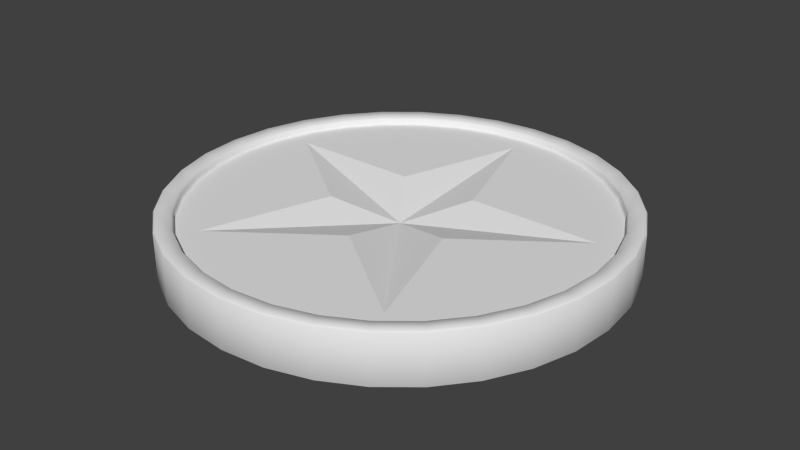 # Source: coin0.blend  (saved by Blender 2.69.0; exported with 4.5.12 LTS)
import bpy
from mathutils import Matrix  # noqa: F401  (used for matrix-valued properties, if any)

bpy.ops.wm.read_factory_settings(use_empty=True)
scene = bpy.context.scene
scene.name = 'Scene'

# ---- collections
col_collection_1 = bpy.data.collections.new('Collection 1'); scene.collection.children.link(col_collection_1)

# ---- world
world_world = bpy.data.worlds.new('World'); scene.world = world_world
world_world.color = (0.05088, 0.05088, 0.05088)
world_world.use_sun_shadow = False
world_world.sun_shadow_jitter_overblur = 0.0
world_world.cycles.sampling_method = 'MANUAL'
world_world.cycles.sample_map_resolution = 256

# ---- meshes
me_cylinder = bpy.data.meshes.new('Cylinder')
me_cylinder.from_pydata([(1.194e-07, 0.8928, 0.08387), (-0.2001, 0.2754, 0.08387), (-0.8491, 0.2759, 0.08387), (-0.3237, -0.1052, 0.08387), (-0.5248, -0.7223, 0.08387), (1.343e-07, -0.3404, 0.08387), (0.5248, -0.7223, 0.08387), (0.3237, -0.1052, 0.08387), (0.8491, 0.2759, 0.08387), (0.2001, 0.2754, 0.08387), (1.129e-07, 3.025e-07, 0.009606), (1.279e-07, -0.8928, -0.08877), (-0.2001, -0.2754, -0.08877), (-0.8491, -0.2759, -0.08877), (-0.3237, 0.1052, -0.08877), (-0.5248, 0.7223, -0.08877), (1.428e-07, 0.3404, -0.08877), (0.5248, 0.7223, -0.08877), (0.3237, 0.1052, -0.08877), (0.8491, -0.2759, -0.08877), (0.2001, -0.2754, -0.08877), (1.161e-07, 2.826e-07, -0.0145), (-5.995e-09, 0.992, 0.08387), (0.0, 1.0, 0.09333), (0.1951, 0.9808, 0.09333), (0.1935, 0.9729, 0.08387), (0.3827, 0.9239, 0.09333), (0.3796, 0.9165, 0.08387), (0.5556, 0.8315, 0.09333), (0.5511, 0.8248, 0.08387), (0.7071, 0.7071, 0.09333), (0.7014, 0.7014, 0.08387), (0.8315, 0.5556, 0.09333), (0.8248, 0.5511, 0.08387), (0.9239, 0.3827, 0.09333), (0.9165, 0.3796, 0.08387), (0.9808, 0.1951, 0.09333), (0.9729, 0.1935, 0.08387), (1.0, 7.55e-08, 0.09333), (0.992, 7.183e-08, 0.08387), (0.9808, -0.1951, 0.09333), (0.9729, -0.1935, 0.08387), (0.9239, -0.3827, 0.09333), (0.9165, -0.3796, 0.08387), (0.8315, -0.5556, 0.09333), (0.8248, -0.5511, 0.08387), (0.7071, -0.7071, 0.09333), (0.7014, -0.7014, 0.08387), (0.5556, -0.8315, 0.09333), (0.5511, -0.8248, 0.08387), (0.3827, -0.9239, 0.09333), (0.3796, -0.9165, 0.08387), (0.1951, -0.9808, 0.09333), (0.1935, -0.9729, 0.08387), (-3.258e-07, -1.0, 0.09333), (-3.21e-07, -0.992, 0.08387), (-0.1951, -0.9808, 0.09333), (-0.1935, -0.9729, 0.08387), (-0.3827, -0.9239, 0.09333), (-0.3796, -0.9165, 0.08387), (-0.5556, -0.8315, 0.09333), (-0.5511, -0.8248, 0.08387), (-0.7071, -0.7071, 0.09333), (-0.7014, -0.7014, 0.08387), (-0.8315, -0.5556, 0.09333), (-0.8248, -0.5511, 0.08387), (-0.9239, -0.3827, 0.09333), (-0.9165, -0.3796, 0.08387), (-0.9808, -0.1951, 0.09333), (-0.9729, -0.1935, 0.08387), (-1.0, 9.656e-07, 0.09333), (-0.992, 9.509e-07, 0.08387), (-0.9808, 0.1951, 0.09333), (-0.9729, 0.1935, 0.08387), (-0.9239, 0.3827, 0.09333), (-0.9165, 0.3796, 0.08387), (-0.8315, 0.5556, 0.09333), (-0.8248, 0.5511, 0.08387), (-0.7071, 0.7071, 0.09333), (-0.7014, 0.7014, 0.08387), (-0.5556, 0.8315, 0.09333), (-0.5511, 0.8248, 0.08387), (-0.3827, 0.9239, 0.09333), (-0.3796, 0.9165, 0.08387), (-0.1951, 0.9808, 0.09333), (-0.1935, 0.9729, 0.08387), (0.0, 1.0, 0.1099), (6.054e-09, 1.008, 0.12), (0.1967, 0.9886, 0.12), (0.1951, 0.9808, 0.1099), (0.3858, 0.9313, 0.12), (0.3827, 0.9239, 0.1099), (0.56, 0.8381, 0.12), (0.5556, 0.8315, 0.1099), (0.7128, 0.7128, 0.12), (0.7071, 0.7071, 0.1099), (0.8381, 0.56, 0.12), (0.8315, 0.5556, 0.1099), (0.9313, 0.3858, 0.12), (0.9239, 0.3827, 0.1099), (0.9886, 0.1967, 0.12), (0.9808, 0.1951, 0.1099), (1.008, 7.788e-08, 0.12), (1.0, 7.55e-08, 0.1099), (0.9886, -0.1967, 0.12), (0.9808, -0.1951, 0.1099), (0.9313, -0.3858, 0.12), (0.9239, -0.3827, 0.1099), (0.8381, -0.56, 0.12), (0.8315, -0.5556, 0.1099), (0.7128, -0.7128, 0.12), (0.7071, -0.7071, 0.1099), (0.56, -0.8381, 0.12), (0.5556, -0.8315, 0.1099), (0.3858, -0.9313, 0.12), (0.3827, -0.9239, 0.1099), (0.1967, -0.9886, 0.12), (0.1951, -0.9808, 0.1099), (-3.307e-07, -1.008, 0.12), (-3.258e-07, -1.0, 0.1099), (-0.1967, -0.9886, 0.12), (-0.1951, -0.9808, 0.1099), (-0.3858, -0.9313, 0.12), (-0.3827, -0.9239, 0.1099), (-0.56, -0.8381, 0.12), (-0.5556, -0.8315, 0.1099), (-0.7128, -0.7128, 0.12), (-0.7071, -0.7071, 0.1099), (-0.8381, -0.56, 0.12), (-0.8315, -0.5556, 0.1099), (-0.9313, -0.3858, 0.12), (-0.9239, -0.3827, 0.1099), (-0.9886, -0.1967, 0.12), (-0.9808, -0.1951, 0.1099), (-1.008, 9.803e-07, 0.12), (-1.0, 9.656e-07, 0.1099), (-0.9886, 0.1967, 0.12), (-0.9808, 0.1951, 0.1099), (-0.9313, 0.3858, 0.12), (-0.9239, 0.3827, 0.1099), (-0.8381, 0.56, 0.12), (-0.8315, 0.5556, 0.1099), (-0.7128, 0.7128, 0.12), (-0.7071, 0.7071, 0.1099), (-0.56, 0.8381, 0.12), (-0.5556, 0.8315, 0.1099), (-0.3858, 0.9313, 0.12), (-0.3827, 0.9239, 0.1099), (-0.1967, 0.9886, 0.12), (-0.1951, 0.9808, 0.1099), (-7.567e-09, 1.078, 0.1259), (-4.697e-09, 1.086, 0.1171), (0.2104, 1.058, 0.1259), (0.212, 1.066, 0.1171), (0.4127, 0.9964, 0.1259), (0.4158, 1.004, 0.1171), (0.5992, 0.8967, 0.1259), (0.6036, 0.9034, 0.1171), (0.7626, 0.7626, 0.1259), (0.7683, 0.7683, 0.1171), (0.8967, 0.5992, 0.1259), (0.9034, 0.6036, 0.1171), (0.9964, 0.4127, 0.1259), (1.004, 0.4158, 0.1171), (1.058, 0.2104, 0.1259), (1.066, 0.212, 0.1171), (1.086, 5.476e-08, 0.1171), (1.078, 5.477e-08, 0.1259), (1.066, -0.212, 0.1171), (1.058, -0.2104, 0.1259), (1.004, -0.4158, 0.1171), (0.9964, -0.4127, 0.1259), (0.9034, -0.6036, 0.1171), (0.8967, -0.5992, 0.1259), (0.7683, -0.7683, 0.1171), (0.7626, -0.7626, 0.1259), (0.6036, -0.9034, 0.1171), (0.5992, -0.8967, 0.1259), (0.4158, -1.004, 0.1171), (0.4127, -0.9964, 0.1259), (0.212, -1.066, 0.1171), (0.2104, -1.058, 0.1259), (-3.587e-07, -1.086, 0.1171), (-3.497e-07, -1.078, 0.1259), (-0.212, -1.066, 0.1171), (-0.2104, -1.058, 0.1259), (-0.4158, -1.004, 0.1171), (-0.4127, -0.9964, 0.1259), (-0.6036, -0.9034, 0.1171), (-0.5992, -0.8967, 0.1259), (-0.7683, -0.7683, 0.1171), (-0.7626, -0.7626, 0.1259), (-0.9034, -0.6036, 0.1171), (-0.8967, -0.5992, 0.1259), (-1.004, -0.4158, 0.1171), (-0.9964, -0.4127, 0.1259), (-1.066, -0.212, 0.1171), (-1.058, -0.2104, 0.1259), (-1.086, 1.022e-06, 0.1171), (-1.078, 1.008e-06, 0.1259), (-1.058, 0.2104, 0.1259), (-1.066, 0.212, 0.1171), (-0.9964, 0.4127, 0.1259), (-1.004, 0.4158, 0.1171), (-0.8967, 0.5992, 0.1259), (-0.9034, 0.6036, 0.1171), (-0.7626, 0.7626, 0.1259), (-0.7683, 0.7683, 0.1171), (-0.5992, 0.8967, 0.1259), (-0.6036, 0.9034, 0.1171), (-0.4127, 0.9964, 0.1259), (-0.4158, 1.004, 0.1171), (-0.2104, 1.058, 0.1259), (-0.212, 1.066, 0.1171), (0.0, 1.0, -0.09329), (-4.831e-09, 0.992, -0.08392), (0.1935, 0.9729, -0.08392), (0.1951, 0.9808, -0.09329), (0.3796, 0.9165, -0.08391), (0.3827, 0.9239, -0.09329), (0.5511, 0.8248, -0.08421), (0.5556, 0.8315, -0.09329), (0.7014, 0.7014, -0.08392), (0.7071, 0.7071, -0.09329), (0.8248, 0.5511, -0.08392), (0.8315, 0.5556, -0.09329), (0.9165, 0.3796, -0.08393), (0.9239, 0.3827, -0.09329), (0.9729, 0.1935, -0.08392), (0.9808, 0.1951, -0.09329), (0.992, 3.781e-07, -0.08392), (1.0, 7.55e-08, -0.09329), (0.9729, -0.1935, -0.08391), (0.9808, -0.1951, -0.09329), (0.9165, -0.3796, -0.08416), (0.9239, -0.3827, -0.09329), (0.8248, -0.5511, -0.08392), (0.8315, -0.5556, -0.09329), (0.7014, -0.7014, -0.08392), (0.7071, -0.7071, -0.09329), (0.5511, -0.8248, -0.08392), (0.5556, -0.8315, -0.09329), (0.3796, -0.9165, -0.08392), (0.3827, -0.9239, -0.09329), (0.1935, -0.9729, -0.08391), (0.1951, -0.9808, -0.09329), (-3.21e-07, -0.992, -0.0842), (-3.258e-07, -1.0, -0.09329), (-0.1935, -0.9729, -0.08392), (-0.1951, -0.9808, -0.09329), (-0.3827, -0.9239, -0.09329), (-0.3796, -0.9165, -0.08392), (-0.5556, -0.8315, -0.09329), (-0.5511, -0.8248, -0.08393), (-0.7014, -0.7014, -0.08392), (-0.7071, -0.7071, -0.09329), (-0.8248, -0.5511, -0.08392), (-0.8315, -0.5556, -0.09329), (-0.9165, -0.3796, -0.08391), (-0.9239, -0.3827, -0.09329), (-0.9729, -0.1935, -0.08415), (-0.9808, -0.1951, -0.09329), (-1.0, 9.656e-07, -0.09329), (-0.992, 1.256e-06, -0.08392), (-0.9729, 0.1935, -0.08392), (-0.9808, 0.1951, -0.09329), (-0.9165, 0.3796, -0.08392), (-0.9239, 0.3827, -0.09329), (-0.8248, 0.5511, -0.08392), (-0.8315, 0.5556, -0.09329), (-0.7071, 0.7071, -0.09329), (-0.7014, 0.7014, -0.08391), (-0.5511, 0.8248, -0.08418), (-0.5556, 0.8315, -0.09329), (-0.3796, 0.9165, -0.08392), (-0.3827, 0.9239, -0.09329), (-0.1935, 0.9729, -0.08392), (-0.1951, 0.9808, -0.09329), (5.937e-09, 1.008, -0.12), (0.0, 1.0, -0.1098), (0.1951, 0.9808, -0.1098), (0.1967, 0.9886, -0.12), (0.3827, 0.9239, -0.1098), (0.3858, 0.9313, -0.12), (0.5556, 0.8315, -0.1098), (0.56, 0.8381, -0.12), (0.7071, 0.7071, -0.1098), (0.7128, 0.7128, -0.12), (0.8315, 0.5556, -0.1098), (0.8381, 0.56, -0.12), (0.9239, 0.3827, -0.1098), (0.9313, 0.3858, -0.12), (0.9808, 0.1951, -0.1098), (0.9886, 0.1967, -0.12), (1.0, 7.55e-08, -0.1098), (1.008, 7.788e-08, -0.12), (0.9808, -0.1951, -0.1098), (0.9886, -0.1967, -0.12), (0.9239, -0.3827, -0.1098), (0.9313, -0.3858, -0.12), (0.8315, -0.5556, -0.1098), (0.8381, -0.56, -0.12), (0.7071, -0.7071, -0.1098), (0.7128, -0.7128, -0.12), (0.5556, -0.8315, -0.1098), (0.56, -0.8381, -0.12), (0.3827, -0.9239, -0.1098), (0.3858, -0.9313, -0.12), (0.1951, -0.9808, -0.1098), (0.1967, -0.9886, -0.12), (-3.258e-07, -1.0, -0.1098), (-3.307e-07, -1.008, -0.12), (-0.1951, -0.9808, -0.1098), (-0.1967, -0.9886, -0.12), (-0.3827, -0.9239, -0.1098), (-0.3858, -0.9313, -0.12), (-0.5556, -0.8315, -0.1098), (-0.56, -0.8381, -0.12), (-0.7071, -0.7071, -0.1098), (-0.7128, -0.7128, -0.12), (-0.8315, -0.5556, -0.1098), (-0.8381, -0.56, -0.12), (-0.9239, -0.3827, -0.1098), (-0.9313, -0.3858, -0.12), (-0.9808, -0.1951, -0.1098), (-0.9886, -0.1967, -0.12), (-1.0, 9.656e-07, -0.1098), (-1.008, 9.803e-07, -0.12), (-0.9808, 0.1951, -0.1098), (-0.9886, 0.1967, -0.12), (-0.9239, 0.3827, -0.1098), (-0.9313, 0.3858, -0.12), (-0.8315, 0.5556, -0.1098), (-0.8381, 0.56, -0.12), (-0.7071, 0.7071, -0.1098), (-0.7128, 0.7128, -0.12), (-0.5556, 0.8315, -0.1098), (-0.56, 0.8381, -0.12), (-0.3827, 0.9239, -0.1098), (-0.3858, 0.9313, -0.12), (-0.1951, 0.9808, -0.1098), (-0.1967, 0.9886, -0.12), (-4.697e-09, 1.086, -0.1171), (-7.625e-09, 1.078, -0.1259), (0.2104, 1.058, -0.1259), (0.212, 1.066, -0.1171), (0.4127, 0.9964, -0.1259), (0.4158, 1.004, -0.1171), (0.5992, 0.8967, -0.1259), (0.6036, 0.9034, -0.1171), (0.7626, 0.7626, -0.1259), (0.7683, 0.7683, -0.1171), (0.8967, 0.5992, -0.1259), (0.9034, 0.6036, -0.1171), (0.9964, 0.4127, -0.1259), (1.004, 0.4158, -0.1171), (1.058, 0.2104, -0.1259), (1.066, 0.212, -0.1171), (1.078, 5.483e-08, -0.1259), (1.086, 5.476e-08, -0.1171), (1.058, -0.2104, -0.1259), (1.066, -0.212, -0.1171), (0.9964, -0.4127, -0.1259), (1.004, -0.4158, -0.1171), (0.8967, -0.5992, -0.1259), (0.9034, -0.6036, -0.1171), (0.7626, -0.7626, -0.1259), (0.7683, -0.7683, -0.1171), (0.5992, -0.8967, -0.1259), (0.6036, -0.9034, -0.1171), (0.4127, -0.9964, -0.1259), (0.4158, -1.004, -0.1171), (0.2104, -1.058, -0.1259), (0.212, -1.066, -0.1171), (-3.498e-07, -1.078, -0.1259), (-3.587e-07, -1.086, -0.1171), (-0.2104, -1.058, -0.1259), (-0.212, -1.066, -0.1171), (-0.4127, -0.9964, -0.1259), (-0.4158, -1.004, -0.1171), (-0.5992, -0.8967, -0.1259), (-0.6036, -0.9034, -0.1171), (-0.7626, -0.7626, -0.1259), (-0.7683, -0.7683, -0.1171), (-0.8967, -0.5992, -0.1259), (-0.9034, -0.6036, -0.1171), (-0.9964, -0.4127, -0.1259), (-1.004, -0.4158, -0.1171), (-1.058, -0.2104, -0.1259), (-1.066, -0.212, -0.1171), (-1.078, 1.008e-06, -0.1259), (-1.086, 1.022e-06, -0.1171), (-1.058, 0.2104, -0.1259), (-1.066, 0.212, -0.1171), (-0.9964, 0.4127, -0.1259), (-1.004, 0.4158, -0.1171), (-0.8967, 0.5992, -0.1259), (-0.9034, 0.6036, -0.1171), (-0.7626, 0.7626, -0.1259), (-0.7683, 0.7683, -0.1171), (-0.5992, 0.8967, -0.1259), (-0.6036, 0.9034, -0.1171), (-0.4127, 0.9964, -0.1259), (-0.4158, 1.004, -0.1171), (-0.2104, 1.058, -0.1259), (-0.212, 1.066, -0.1171)], [], [(4, 3, 2, 73, 71, 69, 67, 65, 63, 61), (317, 315, 378, 380), (307, 305, 368, 370), (194, 196, 389, 387), (184, 186, 379, 377), (278, 341, 404, 343), (174, 176, 369, 367), (289, 287, 350, 352), (359, 357, 165, 166), (199, 200, 201, 198), (287, 285, 348, 350), (321, 319, 382, 384), (9, 0, 10), (8, 9, 10), (7, 8, 10), (6, 7, 10), (5, 6, 10), (4, 5, 10), (3, 4, 10), (2, 3, 10), (1, 2, 10), (0, 1, 10), (20, 11, 21), (19, 20, 21), (18, 19, 21), (17, 18, 21), (16, 17, 21), (15, 16, 21), (14, 15, 21), (13, 14, 21), (12, 13, 21), (11, 12, 21), (165, 164, 167, 166), (303, 301, 364, 366), (315, 313, 376, 378), (327, 325, 388, 390), (22, 0, 9, 8, 37, 35, 33, 31, 29, 27, 25), (219, 217, 280, 282), (170, 172, 365, 363), (182, 184, 377, 375), (333, 331, 394, 396), (311, 309, 372, 374), (260, 263, 264, 266, 268, 271, 272, 15, 14, 13), (257, 255, 318, 320), (301, 299, 362, 364), (247, 245, 308, 310), (168, 170, 363, 361), (325, 323, 386, 388), (6, 5, 4, 61, 59, 57, 55, 53, 51, 49), (305, 303, 366, 368), (270, 269, 332, 334), (192, 194, 387, 385), (345, 342, 151, 153), (269, 267, 330, 332), (261, 259, 322, 324), (250, 249, 312, 314), (241, 239, 302, 304), (231, 229, 292, 294), (221, 219, 282, 284), (275, 273, 336, 338), (262, 261, 324, 326), (252, 250, 314, 316), (243, 241, 304, 306), (235, 233, 296, 298), (225, 223, 286, 288), (277, 275, 338, 340), (267, 265, 328, 330), (259, 257, 320, 322), (227, 225, 288, 290), (237, 235, 298, 300), (245, 243, 306, 308), (255, 252, 316, 318), (265, 262, 326, 328), (223, 221, 284, 286), (233, 231, 294, 296), (214, 277, 340, 279), (176, 178, 371, 369), (186, 188, 381, 379), (196, 198, 391, 389), (273, 270, 334, 336), (229, 227, 290, 292), (239, 237, 300, 302), (249, 247, 310, 312), (234, 236, 238, 240, 242, 244, 246, 11, 20, 19), (180, 182, 375, 373), (190, 192, 385, 383), (220, 222, 224, 226, 228, 230, 232, 234, 19, 18, 17), (166, 168, 361, 359), (178, 180, 373, 371), (188, 190, 383, 381), (393, 391, 198, 201), (339, 337, 400, 402), (295, 293, 356, 358), (172, 174, 367, 365), (246, 248, 251, 253, 254, 256, 258, 260, 13, 12, 11), (60, 62, 127, 125), (50, 52, 117, 115), (40, 42, 107, 105), (30, 32, 97, 95), (23, 24, 89, 86), (74, 76, 141, 139), (64, 66, 131, 129), (54, 56, 121, 119), (44, 46, 111, 109), (34, 36, 101, 99), (24, 26, 91, 89), (78, 80, 145, 143), (68, 70, 135, 133), (58, 60, 125, 123), (48, 50, 115, 113), (38, 40, 105, 103), (70, 72, 137, 135), (80, 82, 147, 145), (26, 28, 93, 91), (36, 38, 103, 101), (84, 23, 86, 149), (46, 48, 113, 111), (56, 58, 123, 121), (66, 68, 133, 131), (76, 78, 143, 141), (32, 34, 99, 97), (42, 44, 109, 107), (52, 54, 119, 117), (62, 64, 129, 127), (72, 74, 139, 137), (82, 84, 149, 147), (28, 30, 95, 93), (335, 333, 396, 398), (291, 289, 352, 354), (8, 7, 6, 49, 47, 45, 43, 41, 39, 37), (2, 1, 0, 22, 85, 83, 81, 79, 77, 75, 73), (313, 311, 374, 376), (323, 321, 384, 386), (331, 329, 392, 394), (341, 339, 402, 404), (299, 297, 360, 362), (309, 307, 370, 372), (319, 317, 380, 382), (329, 327, 390, 392), (337, 335, 398, 400), (293, 291, 354, 356), (118, 120, 185, 183), (122, 124, 189, 187), (116, 118, 183, 181), (124, 126, 191, 189), (114, 116, 181, 179), (126, 128, 193, 191), (112, 114, 179, 177), (128, 130, 195, 193), (110, 112, 177, 175), (130, 132, 197, 195), (108, 110, 175, 173), (132, 134, 199, 197), (106, 108, 173, 171), (104, 106, 171, 169), (102, 104, 169, 167), (22, 25, 24, 23), (25, 27, 26, 24), (27, 29, 28, 26), (29, 31, 30, 28), (31, 33, 32, 30), (33, 35, 34, 32), (35, 37, 36, 34), (37, 39, 38, 36), (39, 41, 40, 38), (41, 43, 42, 40), (43, 45, 44, 42), (45, 47, 46, 44), (47, 49, 48, 46), (49, 51, 50, 48), (51, 53, 52, 50), (53, 55, 54, 52), (55, 57, 56, 54), (57, 59, 58, 56), (59, 61, 60, 58), (61, 63, 62, 60), (63, 65, 64, 62), (65, 67, 66, 64), (67, 69, 68, 66), (69, 71, 70, 68), (71, 73, 72, 70), (73, 75, 74, 72), (75, 77, 76, 74), (77, 79, 78, 76), (79, 81, 80, 78), (81, 83, 82, 80), (83, 85, 84, 82), (85, 22, 23, 84), (285, 283, 346, 348), (86, 89, 88, 87), (89, 91, 90, 88), (91, 93, 92, 90), (93, 95, 94, 92), (95, 97, 96, 94), (97, 99, 98, 96), (99, 101, 100, 98), (101, 103, 102, 100), (103, 105, 104, 102), (105, 107, 106, 104), (107, 109, 108, 106), (109, 111, 110, 108), (111, 113, 112, 110), (113, 115, 114, 112), (115, 117, 116, 114), (117, 119, 118, 116), (119, 121, 120, 118), (121, 123, 122, 120), (123, 125, 124, 122), (125, 127, 126, 124), (127, 129, 128, 126), (129, 131, 130, 128), (131, 133, 132, 130), (133, 135, 134, 132), (135, 137, 136, 134), (137, 139, 138, 136), (139, 141, 140, 138), (141, 143, 142, 140), (143, 145, 144, 142), (145, 147, 146, 144), (147, 149, 148, 146), (149, 86, 87, 148), (283, 281, 344, 346), (120, 122, 187, 185), (297, 295, 358, 360), (153, 152, 154, 155), (155, 154, 156, 157), (157, 156, 158, 159), (159, 158, 160, 161), (161, 160, 162, 163), (163, 162, 164, 165), (167, 169, 168, 166), (169, 171, 170, 168), (171, 173, 172, 170), (173, 175, 174, 172), (175, 177, 176, 174), (177, 179, 178, 176), (179, 181, 180, 178), (181, 183, 182, 180), (183, 185, 184, 182), (185, 187, 186, 184), (187, 189, 188, 186), (189, 191, 190, 188), (191, 193, 192, 190), (193, 195, 194, 192), (195, 197, 196, 194), (197, 199, 198, 196), (201, 200, 202, 203), (203, 202, 204, 205), (205, 204, 206, 207), (207, 206, 208, 209), (209, 208, 210, 211), (211, 210, 212, 213), (150, 151, 213, 212), (150, 152, 153, 151), (88, 152, 150, 87), (87, 150, 212, 148), (212, 210, 146, 148), (210, 208, 144, 146), (208, 206, 142, 144), (206, 204, 140, 142), (204, 202, 138, 140), (202, 200, 136, 138), (200, 199, 134, 136), (152, 88, 90, 154), (154, 90, 92, 156), (156, 92, 94, 158), (158, 94, 96, 160), (160, 96, 98, 162), (162, 98, 100, 164), (164, 100, 102, 167), (216, 215, 214, 217), (218, 216, 217, 219), (220, 218, 219, 221), (222, 220, 221, 223), (224, 222, 223, 225), (226, 224, 225, 227), (228, 226, 227, 229), (230, 228, 229, 231), (232, 230, 231, 233), (234, 232, 233, 235), (236, 234, 235, 237), (238, 236, 237, 239), (240, 238, 239, 241), (242, 240, 241, 243), (244, 242, 243, 245), (246, 244, 245, 247), (248, 246, 247, 249), (251, 248, 249, 250), (253, 251, 250, 252), (254, 253, 252, 255), (256, 254, 255, 257), (258, 256, 257, 259), (260, 258, 259, 261), (263, 260, 261, 262), (264, 263, 262, 265), (266, 264, 265, 267), (268, 266, 267, 269), (271, 268, 269, 270), (272, 271, 270, 273), (274, 272, 273, 275), (276, 274, 275, 277), (215, 276, 277, 214), (215, 216, 218, 220, 17, 16, 15, 272, 274, 276), (280, 279, 278, 281), (282, 280, 281, 283), (284, 282, 283, 285), (286, 284, 285, 287), (288, 286, 287, 289), (290, 288, 289, 291), (292, 290, 291, 293), (294, 292, 293, 295), (296, 294, 295, 297), (298, 296, 297, 299), (300, 298, 299, 301), (302, 300, 301, 303), (304, 302, 303, 305), (306, 304, 305, 307), (308, 306, 307, 309), (310, 308, 309, 311), (312, 310, 311, 313), (314, 312, 313, 315), (316, 314, 315, 317), (318, 316, 317, 319), (320, 318, 319, 321), (322, 320, 321, 323), (324, 322, 323, 325), (326, 324, 325, 327), (328, 326, 327, 329), (330, 328, 329, 331), (332, 330, 331, 333), (334, 332, 333, 335), (336, 334, 335, 337), (338, 336, 337, 339), (340, 338, 339, 341), (279, 340, 341, 278), (217, 214, 279, 280), (344, 343, 342, 345), (346, 344, 345, 347), (348, 346, 347, 349), (350, 348, 349, 351), (352, 350, 351, 353), (354, 352, 353, 355), (356, 354, 355, 357), (358, 356, 357, 359), (360, 358, 359, 361), (362, 360, 361, 363), (364, 362, 363, 365), (366, 364, 365, 367), (368, 366, 367, 369), (370, 368, 369, 371), (372, 370, 371, 373), (374, 372, 373, 375), (376, 374, 375, 377), (378, 376, 377, 379), (380, 378, 379, 381), (382, 380, 381, 383), (384, 382, 383, 385), (386, 384, 385, 387), (388, 386, 387, 389), (390, 388, 389, 391), (392, 390, 391, 393), (394, 392, 393, 395), (396, 394, 395, 397), (398, 396, 397, 399), (400, 398, 399, 401), (402, 400, 401, 403), (404, 402, 403, 405), (343, 404, 405, 342), (281, 278, 343, 344), (405, 403, 211, 213), (393, 201, 203, 395), (209, 211, 403, 401), (397, 395, 203, 205), (399, 397, 205, 207), (342, 405, 213, 151), (207, 209, 401, 399), (161, 353, 351, 159), (165, 357, 355, 163), (155, 347, 345, 153), (159, 351, 349, 157), (157, 349, 347, 155), (353, 161, 163, 355)])
me_cylinder.polygons.foreach_set('use_smooth', [0, 1, 1, 1, 1, 1, 1, 1, 1, 1, 1, 1, 0, 0, 0, 0, 0, 0, 0, 0, 0, 0, 0, 0, 0, 0, 0, 0, 0, 0, 0, 0, 1, 1, 1, 1, 0, 1, 1, 1, 1, 1, 0, 1, 1, 1, 1, 1, 0, 1, 1, 1, 1, 1, 1, 1, 1, 1, 1, 1, 1, 1, 1, 1, 1, 1, 1, 1, 1, 1, 1, 1, 1, 1, 1, 1, 1, 1, 1, 1, 1, 1, 1, 0, 1, 1, 0, 1, 1, 1, 1, 1, 1, 1, 0, 1, 1, 1, 1, 1, 1, 1, 1, 1, 1, 1, 1, 1, 1, 1, 1, 1, 1, 1, 1, 1, 1, 1, 1, 1, 1, 1, 1, 1, 1, 1, 1, 1, 1, 0, 0, 1, 1, 1, 1, 1, 1, 1, 1, 1, 1, 1, 1, 1, 1, 1, 1, 1, 1, 1, 1, 1, 1, 1, 1, 1, 1, 1, 1, 1, 1, 1, 1, 1, 1, 1, 1, 1, 1, 1, 1, 1, 1, 1, 1, 1, 1, 1, 1, 1, 1, 1, 1, 1, 1, 1, 1, 1, 1, 1, 1, 1, 1, 1, 1, 1, 1, 1, 1, 1, 1, 1, 1, 1, 1, 1, 1, 1, 1, 1, 1, 1, 1, 1, 1, 1, 1, 1, 1, 1, 1, 1, 1, 1, 1, 1, 1, 1, 1, 1, 1, 1, 1, 1, 1, 1, 1, 1, 1, 1, 1, 1, 1, 1, 1, 1, 1, 1, 1, 1, 1, 1, 1, 1, 1, 1, 1, 1, 1, 1, 1, 1, 1, 1, 1, 1, 1, 1, 1, 1, 1, 1, 1, 1, 1, 1, 1, 1, 1, 1, 1, 1, 1, 1, 1, 1, 1, 1, 1, 1, 1, 1, 1, 1, 1, 1, 1, 1, 1, 1, 1, 1, 0, 1, 1, 1, 1, 1, 1, 1, 1, 1, 1, 1, 1, 1, 1, 1, 1, 1, 1, 1, 1, 1, 1, 1, 1, 1, 1, 1, 1, 1, 1, 1, 1, 1, 1, 1, 1, 1, 1, 1, 1, 1, 1, 1, 1, 1, 1, 1, 1, 1, 1, 1, 1, 1, 1, 1, 1, 1, 1, 1, 1, 1, 1, 1, 1, 1, 1, 1, 1, 1, 1, 1, 1, 1, 1, 1, 1, 1, 1, 1])
_uv = me_cylinder.uv_layers.new(name='UVMap')
_uv.uv.foreach_set('vector', [0.5, 1.0, 0.7939, 0.9045, 0.9755, 0.6545, 0.9755, 0.3455, 0.7939, 0.09549, 0.5, 0.0, 0.2061, 0.09549, 0.02447, 0.3455, 0.02447, 0.6545, 0.2061, 0.9045, 0.0, 0.0, 1.0, 0.0, 1.0, 1.0, 0.0, 1.0, 0.0, 0.0, 1.0, 0.0, 1.0, 1.0, 0.0, 1.0, 0.0, 0.0, 1.0, 0.0, 1.0, 1.0, 0.0, 1.0, 0.0, 0.0, 1.0, 0.0, 1.0, 1.0, 0.0, 1.0, 0.0, 0.0, 1.0, 0.0, 1.0, 1.0, 0.0, 1.0, 0.0, 0.0, 1.0, 0.0, 1.0, 1.0, 0.0, 1.0, 0.0, 0.0, 1.0, 0.0, 1.0, 1.0, 0.0, 1.0, 0.0, 0.0, 1.0, 0.0, 1.0, 1.0, 0.0, 1.0, 0.0, 0.0, 1.0, 0.0, 1.0, 1.0, 0.0, 1.0, 0.0, 0.0, 1.0, 0.0, 1.0, 1.0, 0.0, 1.0, 0.0, 0.0, 1.0, 0.0, 1.0, 1.0, 0.0, 1.0, 0.0, 0.0, 1.0, 0.0, 1.0, 1.0, 0.0, 0.0, 1.0, 0.0, 1.0, 1.0, 0.0, 0.0, 1.0, 0.0, 1.0, 1.0, 0.0, 0.0, 1.0, 0.0, 1.0, 1.0, 0.0, 0.0, 1.0, 0.0, 1.0, 1.0, 0.0, 0.0, 1.0, 0.0, 1.0, 1.0, 0.0, 0.0, 1.0, 0.0, 1.0, 1.0, 0.0, 0.0, 1.0, 0.0, 1.0, 1.0, 0.0, 0.0, 1.0, 0.0, 1.0, 1.0, 0.0, 0.0, 1.0, 0.0, 1.0, 1.0, 0.0, 0.0, 1.0, 0.0, 1.0, 1.0, 0.0, 0.0, 1.0, 0.0, 1.0, 1.0, 0.0, 0.0, 1.0, 0.0, 1.0, 1.0, 0.0, 0.0, 1.0, 0.0, 1.0, 1.0, 0.0, 0.0, 1.0, 0.0, 1.0, 1.0, 0.0, 0.0, 1.0, 0.0, 1.0, 1.0, 0.0, 0.0, 1.0, 0.0, 1.0, 1.0, 0.0, 0.0, 1.0, 0.0, 1.0, 1.0, 0.0, 0.0, 1.0, 0.0, 1.0, 1.0, 0.0, 0.0, 1.0, 0.0, 1.0, 1.0, 0.0, 0.0, 1.0, 0.0, 1.0, 1.0, 0.0, 1.0, 0.0, 0.0, 1.0, 0.0, 1.0, 1.0, 0.0, 1.0, 0.0, 0.0, 1.0, 0.0, 1.0, 1.0, 0.0, 1.0, 0.0, 0.0, 1.0, 0.0, 1.0, 1.0, 0.0, 1.0, 0.5, 1.0, 0.7703, 0.9206, 0.9548, 0.7077, 0.9949, 0.4288, 0.8779, 0.1726, 0.6409, 0.02025, 0.3591, 0.02025, 0.1221, 0.1726, 0.005089, 0.4288, 0.04518, 0.7077, 0.2297, 0.9206, 0.0, 0.0, 1.0, 0.0, 1.0, 1.0, 0.0, 1.0, 0.0, 0.0, 1.0, 0.0, 1.0, 1.0, 0.0, 1.0, 0.0, 0.0, 1.0, 0.0, 1.0, 1.0, 0.0, 1.0, 0.0, 0.0, 1.0, 0.0, 1.0, 1.0, 0.0, 1.0, 0.0, 0.0, 1.0, 0.0, 1.0, 1.0, 0.0, 1.0, 0.5, 1.0, 0.7939, 0.9045, 0.9755, 0.6545, 0.9755, 0.3455, 0.7939, 0.09549, 0.5, 0.0, 0.2061, 0.09549, 0.02447, 0.3455, 0.02447, 0.6545, 0.2061, 0.9045, 0.0, 0.0, 1.0, 0.0, 1.0, 1.0, 0.0, 1.0, 0.0, 0.0, 1.0, 0.0, 1.0, 1.0, 0.0, 1.0, 0.0, 0.0, 1.0, 0.0, 1.0, 1.0, 0.0, 1.0, 0.0, 0.0, 1.0, 0.0, 1.0, 1.0, 0.0, 1.0, 0.0, 0.0, 1.0, 0.0, 1.0, 1.0, 0.0, 1.0, 0.5, 1.0, 0.7939, 0.9045, 0.9755, 0.6545, 0.9755, 0.3455, 0.7939, 0.09549, 0.5, 0.0, 0.2061, 0.09549, 0.02447, 0.3455, 0.02447, 0.6545, 0.2061, 0.9045, 0.0, 0.0, 1.0, 0.0, 1.0, 1.0, 0.0, 1.0, 0.0, 0.0, 1.0, 0.0, 1.0, 1.0, 0.0, 1.0, 0.0, 0.0, 1.0, 0.0, 1.0, 1.0, 0.0, 1.0, 0.0, 0.0, 1.0, 0.0, 1.0, 1.0, 0.0, 1.0, 0.0, 0.0, 1.0, 0.0, 1.0, 1.0, 0.0, 1.0, 0.0, 0.0, 1.0, 0.0, 1.0, 1.0, 0.0, 1.0, 0.0, 0.0, 1.0, 0.0, 1.0, 1.0, 0.0, 1.0, 0.0, 0.0, 1.0, 0.0, 1.0, 1.0, 0.0, 1.0, 0.0, 0.0, 1.0, 0.0, 1.0, 1.0, 0.0, 1.0, 0.0, 0.0, 1.0, 0.0, 1.0, 1.0, 0.0, 1.0, 0.0, 0.0, 1.0, 0.0, 1.0, 1.0, 0.0, 1.0, 0.0, 0.0, 1.0, 0.0, 1.0, 1.0, 0.0, 1.0, 0.0, 0.0, 1.0, 0.0, 1.0, 1.0, 0.0, 1.0, 0.0, 0.0, 1.0, 0.0, 1.0, 1.0, 0.0, 1.0, 0.0, 0.0, 1.0, 0.0, 1.0, 1.0, 0.0, 1.0, 0.0, 0.0, 1.0, 0.0, 1.0, 1.0, 0.0, 1.0, 0.0, 0.0, 1.0, 0.0, 1.0, 1.0, 0.0, 1.0, 0.0, 0.0, 1.0, 0.0, 1.0, 1.0, 0.0, 1.0, 0.0, 0.0, 1.0, 0.0, 1.0, 1.0, 0.0, 1.0, 0.0, 0.0, 1.0, 0.0, 1.0, 1.0, 0.0, 1.0, 0.0, 0.0, 1.0, 0.0, 1.0, 1.0, 0.0, 1.0, 0.0, 0.0, 1.0, 0.0, 1.0, 1.0, 0.0, 1.0, 0.0, 0.0, 1.0, 0.0, 1.0, 1.0, 0.0, 1.0, 0.0, 0.0, 1.0, 0.0, 1.0, 1.0, 0.0, 1.0, 0.0, 0.0, 1.0, 0.0, 1.0, 1.0, 0.0, 1.0, 0.0, 0.0, 1.0, 0.0, 1.0, 1.0, 0.0, 1.0, 0.0, 0.0, 1.0, 0.0, 1.0, 1.0, 0.0, 1.0, 0.0, 0.0, 1.0, 0.0, 1.0, 1.0, 0.0, 1.0, 0.0, 0.0, 1.0, 0.0, 1.0, 1.0, 0.0, 1.0, 0.0, 0.0, 1.0, 0.0, 1.0, 1.0, 0.0, 1.0, 0.0, 0.0, 1.0, 0.0, 1.0, 1.0, 0.0, 1.0, 0.0, 0.0, 1.0, 0.0, 1.0, 1.0, 0.0, 1.0, 0.0, 0.0, 1.0, 0.0, 1.0, 1.0, 0.0, 1.0, 0.0, 0.0, 1.0, 0.0, 1.0, 1.0, 0.0, 1.0, 0.5, 1.0, 0.7939, 0.9045, 0.9755, 0.6545, 0.9755, 0.3455, 0.7939, 0.09549, 0.5, 0.0, 0.2061, 0.09549, 0.02447, 0.3455, 0.02447, 0.6545, 0.2061, 0.9045, 0.0, 0.0, 1.0, 0.0, 1.0, 1.0, 0.0, 1.0, 0.0, 0.0, 1.0, 0.0, 1.0, 1.0, 0.0, 1.0, 0.5, 1.0, 0.7703, 0.9206, 0.9548, 0.7077, 0.9949, 0.4288, 0.8779, 0.1726, 0.6409, 0.02025, 0.3591, 0.02025, 0.1221, 0.1726, 0.005089, 0.4288, 0.04518, 0.7077, 0.2297, 0.9206, 0.0, 0.0, 1.0, 0.0, 1.0, 1.0, 0.0, 1.0, 0.0, 0.0, 1.0, 0.0, 1.0, 1.0, 0.0, 1.0, 0.0, 0.0, 1.0, 0.0, 1.0, 1.0, 0.0, 1.0, 0.0, 0.0, 1.0, 0.0, 1.0, 1.0, 0.0, 1.0, 0.0, 0.0, 1.0, 0.0, 1.0, 1.0, 0.0, 1.0, 0.0, 0.0, 1.0, 0.0, 1.0, 1.0, 0.0, 1.0, 0.0, 0.0, 1.0, 0.0, 1.0, 1.0, 0.0, 1.0, 0.5, 1.0, 0.7703, 0.9206, 0.9548, 0.7077, 0.9949, 0.4288, 0.8779, 0.1726, 0.6409, 0.02025, 0.3591, 0.02025, 0.1221, 0.1726, 0.005089, 0.4288, 0.04518, 0.7077, 0.2297, 0.9206, 0.0, 0.0, 1.0, 0.0, 1.0, 1.0, 0.0, 1.0, 0.0, 0.0, 1.0, 0.0, 1.0, 1.0, 0.0, 1.0, 0.0, 0.0, 1.0, 0.0, 1.0, 1.0, 0.0, 1.0, 0.0, 0.0, 1.0, 0.0, 1.0, 1.0, 0.0, 1.0, 0.0, 0.0, 1.0, 0.0, 1.0, 1.0, 0.0, 1.0, 0.0, 0.0, 1.0, 0.0, 1.0, 1.0, 0.0, 1.0, 0.0, 0.0, 1.0, 0.0, 1.0, 1.0, 0.0, 1.0, 0.0, 0.0, 1.0, 0.0, 1.0, 1.0, 0.0, 1.0, 0.0, 0.0, 1.0, 0.0, 1.0, 1.0, 0.0, 1.0, 0.0, 0.0, 1.0, 0.0, 1.0, 1.0, 0.0, 1.0, 0.0, 0.0, 1.0, 0.0, 1.0, 1.0, 0.0, 1.0, 0.0, 0.0, 1.0, 0.0, 1.0, 1.0, 0.0, 1.0, 0.0, 0.0, 1.0, 0.0, 1.0, 1.0, 0.0, 1.0, 0.0, 0.0, 1.0, 0.0, 1.0, 1.0, 0.0, 1.0, 0.0, 0.0, 1.0, 0.0, 1.0, 1.0, 0.0, 1.0, 0.0, 0.0, 1.0, 0.0, 1.0, 1.0, 0.0, 1.0, 0.0, 0.0, 1.0, 0.0, 1.0, 1.0, 0.0, 1.0, 0.0, 0.0, 1.0, 0.0, 1.0, 1.0, 0.0, 1.0, 0.0, 0.0, 1.0, 0.0, 1.0, 1.0, 0.0, 1.0, 0.0, 0.0, 1.0, 0.0, 1.0, 1.0, 0.0, 1.0, 0.0, 0.0, 1.0, 0.0, 1.0, 1.0, 0.0, 1.0, 0.0, 0.0, 1.0, 0.0, 1.0, 1.0, 0.0, 1.0, 0.0, 0.0, 1.0, 0.0, 1.0, 1.0, 0.0, 1.0, 0.0, 0.0, 1.0, 0.0, 1.0, 1.0, 0.0, 1.0, 0.0, 0.0, 1.0, 0.0, 1.0, 1.0, 0.0, 1.0, 0.0, 0.0, 1.0, 0.0, 1.0, 1.0, 0.0, 1.0, 0.0, 0.0, 1.0, 0.0, 1.0, 1.0, 0.0, 1.0, 0.0, 0.0, 1.0, 0.0, 1.0, 1.0, 0.0, 1.0, 0.0, 0.0, 1.0, 0.0, 1.0, 1.0, 0.0, 1.0, 0.0, 0.0, 1.0, 0.0, 1.0, 1.0, 0.0, 1.0, 0.0, 0.0, 1.0, 0.0, 1.0, 1.0, 0.0, 1.0, 0.0, 0.0, 1.0, 0.0, 1.0, 1.0, 0.0, 1.0, 0.0, 0.0, 1.0, 0.0, 1.0, 1.0, 0.0, 1.0, 0.0, 0.0, 1.0, 0.0, 1.0, 1.0, 0.0, 1.0, 0.5, 1.0, 0.7939, 0.9045, 0.9755, 0.6545, 0.9755, 0.3455, 0.7939, 0.09549, 0.5, 0.0, 0.2061, 0.09549, 0.02447, 0.3455, 0.02447, 0.6545, 0.2061, 0.9045, 0.5, 1.0, 0.7703, 0.9206, 0.9548, 0.7077, 0.9949, 0.4288, 0.8779, 0.1726, 0.6409, 0.02025, 0.3591, 0.02025, 0.1221, 0.1726, 0.005089, 0.4288, 0.04518, 0.7077, 0.2297, 0.9206, 0.0, 0.0, 1.0, 0.0, 1.0, 1.0, 0.0, 1.0, 0.0, 0.0, 1.0, 0.0, 1.0, 1.0, 0.0, 1.0, 0.0, 0.0, 1.0, 0.0, 1.0, 1.0, 0.0, 1.0, 0.0, 0.0, 1.0, 0.0, 1.0, 1.0, 0.0, 1.0, 0.0, 0.0, 1.0, 0.0, 1.0, 1.0, 0.0, 1.0, 0.0, 0.0, 1.0, 0.0, 1.0, 1.0, 0.0, 1.0, 0.0, 0.0, 1.0, 0.0, 1.0, 1.0, 0.0, 1.0, 0.0, 0.0, 1.0, 0.0, 1.0, 1.0, 0.0, 1.0, 0.0, 0.0, 1.0, 0.0, 1.0, 1.0, 0.0, 1.0, 0.0, 0.0, 1.0, 0.0, 1.0, 1.0, 0.0, 1.0, 0.0, 0.0, 1.0, 0.0, 1.0, 1.0, 0.0, 1.0, 0.0, 0.0, 1.0, 0.0, 1.0, 1.0, 0.0, 1.0, 0.0, 0.0, 1.0, 0.0, 1.0, 1.0, 0.0, 1.0, 0.0, 0.0, 1.0, 0.0, 1.0, 1.0, 0.0, 1.0, 0.0, 0.0, 1.0, 0.0, 1.0, 1.0, 0.0, 1.0, 0.0, 0.0, 1.0, 0.0, 1.0, 1.0, 0.0, 1.0, 0.0, 0.0, 1.0, 0.0, 1.0, 1.0, 0.0, 1.0, 0.0, 0.0, 1.0, 0.0, 1.0, 1.0, 0.0, 1.0, 0.0, 0.0, 1.0, 0.0, 1.0, 1.0, 0.0, 1.0, 0.0, 0.0, 1.0, 0.0, 1.0, 1.0, 0.0, 1.0, 0.0, 0.0, 1.0, 0.0, 1.0, 1.0, 0.0, 1.0, 0.0, 0.0, 1.0, 0.0, 1.0, 1.0, 0.0, 1.0, 0.0, 0.0, 1.0, 0.0, 1.0, 1.0, 0.0, 1.0, 0.0, 0.0, 1.0, 0.0, 1.0, 1.0, 0.0, 1.0, 0.0, 0.0, 1.0, 0.0, 1.0, 1.0, 0.0, 1.0, 0.0, 0.0, 1.0, 0.0, 1.0, 1.0, 0.0, 1.0, 0.0, 0.0, 1.0, 0.0, 1.0, 1.0, 0.0, 1.0, 0.0, 0.0, 1.0, 0.0, 1.0, 1.0, 0.0, 1.0, 0.0, 0.0, 1.0, 0.0, 1.0, 1.0, 0.0, 1.0, 0.0, 0.0, 1.0, 0.0, 1.0, 1.0, 0.0, 1.0, 0.0, 0.0, 1.0, 0.0, 1.0, 1.0, 0.0, 1.0, 0.0, 0.0, 1.0, 0.0, 1.0, 1.0, 0.0, 1.0, 0.0, 0.0, 1.0, 0.0, 1.0, 1.0, 0.0, 1.0, 0.0, 0.0, 1.0, 0.0, 1.0, 1.0, 0.0, 1.0, 0.0, 0.0, 1.0, 0.0, 1.0, 1.0, 0.0, 1.0, 0.0, 0.0, 1.0, 0.0, 1.0, 1.0, 0.0, 1.0, 0.0, 0.0, 1.0, 0.0, 1.0, 1.0, 0.0, 1.0, 0.0, 0.0, 1.0, 0.0, 1.0, 1.0, 0.0, 1.0, 0.0, 0.0, 1.0, 0.0, 1.0, 1.0, 0.0, 1.0, 0.0, 0.0, 1.0, 0.0, 1.0, 1.0, 0.0, 1.0, 0.0, 0.0, 1.0, 0.0, 1.0, 1.0, 0.0, 1.0, 0.0, 0.0, 1.0, 0.0, 1.0, 1.0, 0.0, 1.0, 0.0, 0.0, 1.0, 0.0, 1.0, 1.0, 0.0, 1.0, 0.0, 0.0, 1.0, 0.0, 1.0, 1.0, 0.0, 1.0, 0.0, 0.0, 1.0, 0.0, 1.0, 1.0, 0.0, 1.0, 0.0, 0.0, 1.0, 0.0, 1.0, 1.0, 0.0, 1.0, 0.0, 0.0, 1.0, 0.0, 1.0, 1.0, 0.0, 1.0, 0.0, 0.0, 1.0, 0.0, 1.0, 1.0, 0.0, 1.0, 0.0, 0.0, 1.0, 0.0, 1.0, 1.0, 0.0, 1.0, 0.0, 0.0, 1.0, 0.0, 1.0, 1.0, 0.0, 1.0, 0.0, 0.0, 1.0, 0.0, 1.0, 1.0, 0.0, 1.0, 0.0, 0.0, 1.0, 0.0, 1.0, 1.0, 0.0, 1.0, 0.0, 0.0, 1.0, 0.0, 1.0, 1.0, 0.0, 1.0, 0.0, 0.0, 1.0, 0.0, 1.0, 1.0, 0.0, 1.0, 0.0, 0.0, 1.0, 0.0, 1.0, 1.0, 0.0, 1.0, 0.0, 0.0, 1.0, 0.0, 1.0, 1.0, 0.0, 1.0, 0.0, 0.0, 1.0, 0.0, 1.0, 1.0, 0.0, 1.0, 0.0, 0.0, 1.0, 0.0, 1.0, 1.0, 0.0, 1.0, 0.0, 0.0, 1.0, 0.0, 1.0, 1.0, 0.0, 1.0, 0.0, 0.0, 1.0, 0.0, 1.0, 1.0, 0.0, 1.0, 0.0, 0.0, 1.0, 0.0, 1.0, 1.0, 0.0, 1.0, 0.0, 0.0, 1.0, 0.0, 1.0, 1.0, 0.0, 1.0, 0.0, 0.0, 1.0, 0.0, 1.0, 1.0, 0.0, 1.0, 0.0, 0.0, 1.0, 0.0, 1.0, 1.0, 0.0, 1.0, 0.0, 0.0, 1.0, 0.0, 1.0, 1.0, 0.0, 1.0, 0.0, 0.0, 1.0, 0.0, 1.0, 1.0, 0.0, 1.0, 0.0, 0.0, 1.0, 0.0, 1.0, 1.0, 0.0, 1.0, 0.0, 0.0, 1.0, 0.0, 1.0, 1.0, 0.0, 1.0, 0.0, 0.0, 1.0, 0.0, 1.0, 1.0, 0.0, 1.0, 0.0, 0.0, 1.0, 0.0, 1.0, 1.0, 0.0, 1.0, 0.0, 0.0, 1.0, 0.0, 1.0, 1.0, 0.0, 1.0, 0.0, 0.0, 1.0, 0.0, 1.0, 1.0, 0.0, 1.0, 0.0, 0.0, 1.0, 0.0, 1.0, 1.0, 0.0, 1.0, 0.0, 0.0, 1.0, 0.0, 1.0, 1.0, 0.0, 1.0, 0.0, 0.0, 1.0, 0.0, 1.0, 1.0, 0.0, 1.0, 0.0, 0.0, 1.0, 0.0, 1.0, 1.0, 0.0, 1.0, 0.0, 0.0, 1.0, 0.0, 1.0, 1.0, 0.0, 1.0, 0.0, 0.0, 1.0, 0.0, 1.0, 1.0, 0.0, 1.0, 0.0, 0.0, 1.0, 0.0, 1.0, 1.0, 0.0, 1.0, 0.0, 0.0, 1.0, 0.0, 1.0, 1.0, 0.0, 1.0, 0.0, 0.0, 1.0, 0.0, 1.0, 1.0, 0.0, 1.0, 0.0, 0.0, 1.0, 0.0, 1.0, 1.0, 0.0, 1.0, 0.0, 0.0, 1.0, 0.0, 1.0, 1.0, 0.0, 1.0, 0.0, 0.0, 1.0, 0.0, 1.0, 1.0, 0.0, 1.0, 0.0, 0.0, 1.0, 0.0, 1.0, 1.0, 0.0, 1.0, 0.0, 0.0, 1.0, 0.0, 1.0, 1.0, 0.0, 1.0, 0.0, 0.0, 1.0, 0.0, 1.0, 1.0, 0.0, 1.0, 0.0, 0.0, 1.0, 0.0, 1.0, 1.0, 0.0, 1.0, 0.0, 0.0, 1.0, 0.0, 1.0, 1.0, 0.0, 1.0, 0.0, 0.0, 1.0, 0.0, 1.0, 1.0, 0.0, 1.0, 0.0, 0.0, 1.0, 0.0, 1.0, 1.0, 0.0, 1.0, 0.0, 0.0, 1.0, 0.0, 1.0, 1.0, 0.0, 1.0, 0.0, 0.0, 1.0, 0.0, 1.0, 1.0, 0.0, 1.0, 0.0, 0.0, 1.0, 0.0, 1.0, 1.0, 0.0, 1.0, 0.0, 0.0, 1.0, 0.0, 1.0, 1.0, 0.0, 1.0, 0.0, 0.0, 1.0, 0.0, 1.0, 1.0, 0.0, 1.0, 0.0, 0.0, 1.0, 0.0, 1.0, 1.0, 0.0, 1.0, 0.0, 0.0, 1.0, 0.0, 1.0, 1.0, 0.0, 1.0, 0.0, 0.0, 1.0, 0.0, 1.0, 1.0, 0.0, 1.0, 0.0, 0.0, 1.0, 0.0, 1.0, 1.0, 0.0, 1.0, 0.0, 0.0, 1.0, 0.0, 1.0, 1.0, 0.0, 1.0, 0.0, 0.0, 1.0, 0.0, 1.0, 1.0, 0.0, 1.0, 0.0, 0.0, 1.0, 0.0, 1.0, 1.0, 0.0, 1.0, 0.0, 0.0, 1.0, 0.0, 1.0, 1.0, 0.0, 1.0, 0.0, 0.0, 1.0, 0.0, 1.0, 1.0, 0.0, 1.0, 0.0, 0.0, 1.0, 0.0, 1.0, 1.0, 0.0, 1.0, 0.0, 0.0, 1.0, 0.0, 1.0, 1.0, 0.0, 1.0, 0.0, 0.0, 1.0, 0.0, 1.0, 1.0, 0.0, 1.0, 0.0, 0.0, 1.0, 0.0, 1.0, 1.0, 0.0, 1.0, 0.0, 0.0, 1.0, 0.0, 1.0, 1.0, 0.0, 1.0, 0.0, 0.0, 1.0, 0.0, 1.0, 1.0, 0.0, 1.0, 0.0, 0.0, 1.0, 0.0, 1.0, 1.0, 0.0, 1.0, 0.0, 0.0, 1.0, 0.0, 1.0, 1.0, 0.0, 1.0, 0.0, 0.0, 1.0, 0.0, 1.0, 1.0, 0.0, 1.0, 0.0, 0.0, 1.0, 0.0, 1.0, 1.0, 0.0, 1.0, 0.0, 0.0, 1.0, 0.0, 1.0, 1.0, 0.0, 1.0, 0.0, 0.0, 1.0, 0.0, 1.0, 1.0, 0.0, 1.0, 0.0, 0.0, 1.0, 0.0, 1.0, 1.0, 0.0, 1.0, 0.0, 0.0, 1.0, 0.0, 1.0, 1.0, 0.0, 1.0, 0.0, 0.0, 1.0, 0.0, 1.0, 1.0, 0.0, 1.0, 0.0, 0.0, 1.0, 0.0, 1.0, 1.0, 0.0, 1.0, 0.0, 0.0, 1.0, 0.0, 1.0, 1.0, 0.0, 1.0, 0.0, 0.0, 1.0, 0.0, 1.0, 1.0, 0.0, 1.0, 0.0, 0.0, 1.0, 0.0, 1.0, 1.0, 0.0, 1.0, 0.0, 0.0, 1.0, 0.0, 1.0, 1.0, 0.0, 1.0, 0.0, 0.0, 1.0, 0.0, 1.0, 1.0, 0.0, 1.0, 0.0, 0.0, 1.0, 0.0, 1.0, 1.0, 0.0, 1.0, 0.0, 0.0, 1.0, 0.0, 1.0, 1.0, 0.0, 1.0, 0.0, 0.0, 1.0, 0.0, 1.0, 1.0, 0.0, 1.0, 0.0, 0.0, 1.0, 0.0, 1.0, 1.0, 0.0, 1.0, 0.0, 0.0, 1.0, 0.0, 1.0, 1.0, 0.0, 1.0, 0.0, 0.0, 1.0, 0.0, 1.0, 1.0, 0.0, 1.0, 0.0, 0.0, 1.0, 0.0, 1.0, 1.0, 0.0, 1.0, 0.0, 0.0, 1.0, 0.0, 1.0, 1.0, 0.0, 1.0, 0.0, 0.0, 1.0, 0.0, 1.0, 1.0, 0.0, 1.0, 0.0, 0.0, 1.0, 0.0, 1.0, 1.0, 0.0, 1.0, 0.0, 0.0, 1.0, 0.0, 1.0, 1.0, 0.0, 1.0, 0.0, 0.0, 1.0, 0.0, 1.0, 1.0, 0.0, 1.0, 0.0, 0.0, 1.0, 0.0, 1.0, 1.0, 0.0, 1.0, 0.0, 0.0, 1.0, 0.0, 1.0, 1.0, 0.0, 1.0, 0.0, 0.0, 1.0, 0.0, 1.0, 1.0, 0.0, 1.0, 0.0, 0.0, 1.0, 0.0, 1.0, 1.0, 0.0, 1.0, 0.0, 0.0, 1.0, 0.0, 1.0, 1.0, 0.0, 1.0, 0.0, 0.0, 1.0, 0.0, 1.0, 1.0, 0.0, 1.0, 0.0, 0.0, 1.0, 0.0, 1.0, 1.0, 0.0, 1.0, 0.0, 0.0, 1.0, 0.0, 1.0, 1.0, 0.0, 1.0, 0.0, 0.0, 1.0, 0.0, 1.0, 1.0, 0.0, 1.0, 0.0, 0.0, 1.0, 0.0, 1.0, 1.0, 0.0, 1.0, 0.0, 0.0, 1.0, 0.0, 1.0, 1.0, 0.0, 1.0, 0.0, 0.0, 1.0, 0.0, 1.0, 1.0, 0.0, 1.0, 0.0, 0.0, 1.0, 0.0, 1.0, 1.0, 0.0, 1.0, 0.0, 0.0, 1.0, 0.0, 1.0, 1.0, 0.0, 1.0, 0.0, 0.0, 1.0, 0.0, 1.0, 1.0, 0.0, 1.0, 0.0, 0.0, 1.0, 0.0, 1.0, 1.0, 0.0, 1.0, 0.0, 0.0, 1.0, 0.0, 1.0, 1.0, 0.0, 1.0, 0.0, 0.0, 1.0, 0.0, 1.0, 1.0, 0.0, 1.0, 0.0, 0.0, 1.0, 0.0, 1.0, 1.0, 0.0, 1.0, 0.0, 0.0, 1.0, 0.0, 1.0, 1.0, 0.0, 1.0, 0.0, 0.0, 1.0, 0.0, 1.0, 1.0, 0.0, 1.0, 0.0, 0.0, 1.0, 0.0, 1.0, 1.0, 0.0, 1.0, 0.0, 0.0, 1.0, 0.0, 1.0, 1.0, 0.0, 1.0, 0.0, 0.0, 1.0, 0.0, 1.0, 1.0, 0.0, 1.0, 0.0, 0.0, 1.0, 0.0, 1.0, 1.0, 0.0, 1.0, 0.0, 0.0, 1.0, 0.0, 1.0, 1.0, 0.0, 1.0, 0.0, 0.0, 1.0, 0.0, 1.0, 1.0, 0.0, 1.0, 0.0, 0.0, 1.0, 0.0, 1.0, 1.0, 0.0, 1.0, 0.0, 0.0, 1.0, 0.0, 1.0, 1.0, 0.0, 1.0, 0.0, 0.0, 1.0, 0.0, 1.0, 1.0, 0.0, 1.0, 0.0, 0.0, 1.0, 0.0, 1.0, 1.0, 0.0, 1.0, 0.0, 0.0, 1.0, 0.0, 1.0, 1.0, 0.0, 1.0, 0.0, 0.0, 1.0, 0.0, 1.0, 1.0, 0.0, 1.0, 0.5, 1.0, 0.7939, 0.9045, 0.9755, 0.6545, 0.9755, 0.3455, 0.7939, 0.09549, 0.5, 0.0, 0.2061, 0.09549, 0.02447, 0.3455, 0.02447, 0.6545, 0.2061, 0.9045, 0.0, 0.0, 1.0, 0.0, 1.0, 1.0, 0.0, 1.0, 0.0, 0.0, 1.0, 0.0, 1.0, 1.0, 0.0, 1.0, 0.0, 0.0, 1.0, 0.0, 1.0, 1.0, 0.0, 1.0, 0.0, 0.0, 1.0, 0.0, 1.0, 1.0, 0.0, 1.0, 0.0, 0.0, 1.0, 0.0, 1.0, 1.0, 0.0, 1.0, 0.0, 0.0, 1.0, 0.0, 1.0, 1.0, 0.0, 1.0, 0.0, 0.0, 1.0, 0.0, 1.0, 1.0, 0.0, 1.0, 0.0, 0.0, 1.0, 0.0, 1.0, 1.0, 0.0, 1.0, 0.0, 0.0, 1.0, 0.0, 1.0, 1.0, 0.0, 1.0, 0.0, 0.0, 1.0, 0.0, 1.0, 1.0, 0.0, 1.0, 0.0, 0.0, 1.0, 0.0, 1.0, 1.0, 0.0, 1.0, 0.0, 0.0, 1.0, 0.0, 1.0, 1.0, 0.0, 1.0, 0.0, 0.0, 1.0, 0.0, 1.0, 1.0, 0.0, 1.0, 0.0, 0.0, 1.0, 0.0, 1.0, 1.0, 0.0, 1.0, 0.0, 0.0, 1.0, 0.0, 1.0, 1.0, 0.0, 1.0, 0.0, 0.0, 1.0, 0.0, 1.0, 1.0, 0.0, 1.0, 0.0, 0.0, 1.0, 0.0, 1.0, 1.0, 0.0, 1.0, 0.0, 0.0, 1.0, 0.0, 1.0, 1.0, 0.0, 1.0, 0.0, 0.0, 1.0, 0.0, 1.0, 1.0, 0.0, 1.0, 0.0, 0.0, 1.0, 0.0, 1.0, 1.0, 0.0, 1.0, 0.0, 0.0, 1.0, 0.0, 1.0, 1.0, 0.0, 1.0, 0.0, 0.0, 1.0, 0.0, 1.0, 1.0, 0.0, 1.0, 0.0, 0.0, 1.0, 0.0, 1.0, 1.0, 0.0, 1.0, 0.0, 0.0, 1.0, 0.0, 1.0, 1.0, 0.0, 1.0, 0.0, 0.0, 1.0, 0.0, 1.0, 1.0, 0.0, 1.0, 0.0, 0.0, 1.0, 0.0, 1.0, 1.0, 0.0, 1.0, 0.0, 0.0, 1.0, 0.0, 1.0, 1.0, 0.0, 1.0, 0.0, 0.0, 1.0, 0.0, 1.0, 1.0, 0.0, 1.0, 0.0, 0.0, 1.0, 0.0, 1.0, 1.0, 0.0, 1.0, 0.0, 0.0, 1.0, 0.0, 1.0, 1.0, 0.0, 1.0, 0.0, 0.0, 1.0, 0.0, 1.0, 1.0, 0.0, 1.0, 0.0, 0.0, 1.0, 0.0, 1.0, 1.0, 0.0, 1.0, 0.0, 0.0, 1.0, 0.0, 1.0, 1.0, 0.0, 1.0, 0.0, 0.0, 1.0, 0.0, 1.0, 1.0, 0.0, 1.0, 0.0, 0.0, 1.0, 0.0, 1.0, 1.0, 0.0, 1.0, 0.0, 0.0, 1.0, 0.0, 1.0, 1.0, 0.0, 1.0, 0.0, 0.0, 1.0, 0.0, 1.0, 1.0, 0.0, 1.0, 0.0, 0.0, 1.0, 0.0, 1.0, 1.0, 0.0, 1.0, 0.0, 0.0, 1.0, 0.0, 1.0, 1.0, 0.0, 1.0, 0.0, 0.0, 1.0, 0.0, 1.0, 1.0, 0.0, 1.0, 0.0, 0.0, 1.0, 0.0, 1.0, 1.0, 0.0, 1.0, 0.0, 0.0, 1.0, 0.0, 1.0, 1.0, 0.0, 1.0, 0.0, 0.0, 1.0, 0.0, 1.0, 1.0, 0.0, 1.0, 0.0, 0.0, 1.0, 0.0, 1.0, 1.0, 0.0, 1.0, 0.0, 0.0, 1.0, 0.0, 1.0, 1.0, 0.0, 1.0, 0.0, 0.0, 1.0, 0.0, 1.0, 1.0, 0.0, 1.0, 0.0, 0.0, 1.0, 0.0, 1.0, 1.0, 0.0, 1.0, 0.0, 0.0, 1.0, 0.0, 1.0, 1.0, 0.0, 1.0, 0.0, 0.0, 1.0, 0.0, 1.0, 1.0, 0.0, 1.0, 0.0, 0.0, 1.0, 0.0, 1.0, 1.0, 0.0, 1.0, 0.0, 0.0, 1.0, 0.0, 1.0, 1.0, 0.0, 1.0, 0.0, 0.0, 1.0, 0.0, 1.0, 1.0, 0.0, 1.0, 0.0, 0.0, 1.0, 0.0, 1.0, 1.0, 0.0, 1.0, 0.0, 0.0, 1.0, 0.0, 1.0, 1.0, 0.0, 1.0, 0.0, 0.0, 1.0, 0.0, 1.0, 1.0, 0.0, 1.0, 0.0, 0.0, 1.0, 0.0, 1.0, 1.0, 0.0, 1.0, 0.0, 0.0, 1.0, 0.0, 1.0, 1.0, 0.0, 1.0, 0.0, 0.0, 1.0, 0.0, 1.0, 1.0, 0.0, 1.0, 0.0, 0.0, 1.0, 0.0, 1.0, 1.0, 0.0, 1.0, 0.0, 0.0, 1.0, 0.0, 1.0, 1.0, 0.0, 1.0, 0.0, 0.0, 1.0, 0.0, 1.0, 1.0, 0.0, 1.0, 0.0, 0.0, 1.0, 0.0, 1.0, 1.0, 0.0, 1.0, 0.0, 0.0, 1.0, 0.0, 1.0, 1.0, 0.0, 1.0, 0.0, 0.0, 1.0, 0.0, 1.0, 1.0, 0.0, 1.0, 0.0, 0.0, 1.0, 0.0, 1.0, 1.0, 0.0, 1.0, 0.0, 0.0, 1.0, 0.0, 1.0, 1.0, 0.0, 1.0, 0.0, 0.0, 1.0, 0.0, 1.0, 1.0, 0.0, 1.0, 0.0, 0.0, 1.0, 0.0, 1.0, 1.0, 0.0, 1.0, 0.0, 0.0, 1.0, 0.0, 1.0, 1.0, 0.0, 1.0, 0.0, 0.0, 1.0, 0.0, 1.0, 1.0, 0.0, 1.0, 0.0, 0.0, 1.0, 0.0, 1.0, 1.0, 0.0, 1.0, 0.0, 0.0, 1.0, 0.0, 1.0, 1.0, 0.0, 1.0, 0.0, 0.0, 1.0, 0.0, 1.0, 1.0, 0.0, 1.0, 0.0, 0.0, 1.0, 0.0, 1.0, 1.0, 0.0, 1.0, 0.0, 0.0, 1.0, 0.0, 1.0, 1.0, 0.0, 1.0, 0.0, 0.0, 1.0, 0.0, 1.0, 1.0, 0.0, 1.0, 0.0, 0.0, 1.0, 0.0, 1.0, 1.0, 0.0, 1.0, 0.0, 0.0, 1.0, 0.0, 1.0, 1.0, 0.0, 1.0, 0.0, 0.0, 1.0, 0.0, 1.0, 1.0, 0.0, 1.0])
me_cylinder.use_remesh_preserve_volume = False
me_cylinder.use_remesh_preserve_attributes = False
me_cylinder.use_mirror_vertex_groups = False
me_cylinder.update()

# ---- objects
ob_cylinder = bpy.data.objects.new('Cylinder', me_cylinder)

# ---- transforms, parenting, visibility, modifiers, constraints
ob_cylinder.location = (0.0, 0.0, 0.0)
ob_cylinder.lineart.crease_threshold = 0.0

# ---- collection membership
col_collection_1.objects.link(ob_cylinder)

# ---- scene / render settings (as saved in the file)
scene.frame_start = 1; scene.frame_end = 250; scene.frame_set(1)
scene.render.engine = 'BLENDER_EEVEE_NEXT'
scene.render.image_settings.compression = 90
scene.render.resolution_percentage = 50
scene.render.dither_intensity = 0.0
scene.cycles.use_denoising = False
scene.cycles.samples = 10
scene.cycles.sampling_pattern = 'TABULATED_SOBOL'
scene.cycles.light_sampling_threshold = 0.0
scene.cycles.use_adaptive_sampling = False
scene.cycles.use_light_tree = False
scene.cycles.blur_glossy = 0.0
scene.cycles.volume_bounces = 1
scene.cycles.pixel_filter_type = 'GAUSSIAN'
scene.cycles.sample_clamp_indirect = 0.0
scene.view_settings.view_transform = 'Standard'
bpy.context.view_layer.update()

# ---- added for rendering (the .blend has no active camera and no usable light): camera, sun
cam_auto = bpy.data.cameras.new('AutoCamera')
cam_auto.lens = 50.0
cam_auto.sensor_width = 36.0
cam_auto.clip_end = 1000.0
ob_auto_camera = bpy.data.objects.new('AutoCamera', cam_auto)
scene.collection.objects.link(ob_auto_camera)
ob_auto_camera.location = (2.85275, -3.4233, 2.28222)
ob_auto_camera.rotation_euler = (1.09748, -7.21219e-08, 0.694738)
scene.camera = ob_auto_camera
light_auto_sun = bpy.data.lights.new('AutoSun', 'SUN')
light_auto_sun.energy = 3.0
light_auto_sun.angle = 0.0523599
ob_auto_sun = bpy.data.objects.new('AutoSun', light_auto_sun)
scene.collection.objects.link(ob_auto_sun)
ob_auto_sun.rotation_euler = (0.872665, 0.174533, 0.523599)
bpy.context.view_layer.update()
